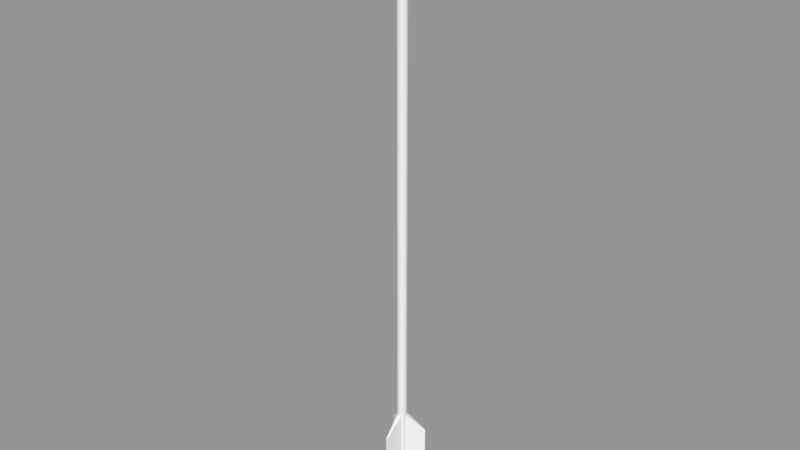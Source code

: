 # Source: arrow.blend  (saved by Blender 2.78.0; exported with 4.5.12 LTS)
import bpy
from mathutils import Matrix  # noqa: F401  (used for matrix-valued properties, if any)

bpy.ops.wm.read_factory_settings(use_empty=True)
scene = bpy.context.scene
scene.name = 'Scene'

# ---- collections
col_collection_1 = bpy.data.collections.new('Collection 1'); scene.collection.children.link(col_collection_1)

# ---- materials (node trees are filled in below, after node groups)
mat_material = bpy.data.materials.new('Material')
mat_material.alpha_threshold = 0.0
mat_material.use_transparent_shadow = False
mat_material.roughness = 0.5
mat_material.line_color = (0.0, 0.0, 0.0, 1.0)

# ---- material node trees

# ---- meshes
me_cube = bpy.data.meshes.new('Cube')
me_cube.from_pydata([(5.96e-08, 0.07071, 0.9683), (-0.02852, 0.0, 1.011), (1.192e-07, 7.451e-09, 1.268), (0.02852, -2.086e-08, 1.011), (0.0, -0.07071, 0.9683), (0.0, 0.02, 1.018), (0.0, 0.02, -1.232), (-0.003902, 0.01962, 1.018), (-0.003902, 0.01962, -1.232), (-0.007654, 0.01848, 1.018), (-0.007654, 0.01848, -1.232), (-0.01111, 0.01663, 1.018), (-0.01111, 0.01663, -1.232), (-0.01414, 0.01414, 1.018), (-0.01414, 0.01414, -1.232), (-0.01663, 0.01111, 1.018), (-0.01663, 0.01111, -1.232), (-0.01848, 0.007654, 1.018), (-0.01848, 0.007654, -1.232), (-0.01962, 0.003902, 1.018), (-0.01962, 0.003902, -1.232), (-0.02, -5.662e-09, 1.018), (-0.02, -5.662e-09, -1.232), (-0.01962, -0.003902, 1.018), (-0.01962, -0.003902, -1.232), (-0.01848, -0.007654, 1.018), (-0.01848, -0.007654, -1.232), (-0.01663, -0.01111, 1.018), (-0.01663, -0.01111, -1.232), (-0.01414, -0.01414, 1.018), (-0.01414, -0.01414, -1.232), (-0.01111, -0.01663, 1.018), (-0.01111, -0.01663, -1.232), (-0.007654, -0.01848, 1.018), (-0.007654, -0.01848, -1.232), (-0.003902, -0.01962, 1.018), (-0.003902, -0.01962, -1.232), (0.0, -0.02, 1.018), (0.0, -0.02, -1.232), (0.003902, -0.01962, 1.018), (0.003902, -0.01962, -1.232), (0.007654, -0.01848, 1.018), (0.007654, -0.01848, -1.232), (0.01111, -0.01663, 1.018), (0.01111, -0.01663, -1.232), (0.01414, -0.01414, 1.018), (0.01414, -0.01414, -1.232), (0.01663, -0.01111, 1.018), (0.01663, -0.01111, -1.232), (0.01848, -0.007654, 1.018), (0.01848, -0.007654, -1.232), (0.01962, -0.003902, 1.018), (0.01962, -0.003902, -1.232), (0.02, 1.222e-08, 1.018), (0.02, 1.222e-08, -1.232), (0.01962, 0.003902, 1.018), (0.01962, 0.003902, -1.232), (0.01848, 0.007654, 1.018), (0.01848, 0.007654, -1.232), (0.01663, 0.01111, 1.018), (0.01663, 0.01111, -1.232), (0.01414, 0.01414, 1.018), (0.01414, 0.01414, -1.232), (0.01111, 0.01663, 1.018), (0.01111, 0.01663, -1.232), (0.007654, 0.01848, 1.018), (0.007654, 0.01848, -1.232), (0.003902, 0.01962, 1.018), (0.003902, 0.01962, -1.232), (-0.003018, -0.09685, -0.9453), (0.003018, -0.09685, -0.9453), (-0.01, -0.01685, -0.8719), (0.01, -0.01685, -0.8719), (-0.003018, -0.09685, -1.272), (0.003018, -0.09685, -1.272), (-0.01, -0.01685, -1.199), (0.01, -0.01685, -1.199), (-0.08236, 0.05104, -0.9453), (-0.08538, 0.04581, -0.9453), (-0.009589, 0.01708, -0.8719), (-0.01959, -0.0002371, -0.8719), (-0.08236, 0.05104, -1.272), (-0.08538, 0.04581, -1.272), (-0.009589, 0.01708, -1.199), (-0.01959, -0.0002371, -1.199), (0.08538, 0.04581, -0.9453), (0.08236, 0.05104, -0.9453), (0.01959, -0.0002371, -0.8719), (0.009589, 0.01708, -0.8719), (0.08538, 0.04581, -1.272), (0.08236, 0.05104, -1.272), (0.01959, -0.0002371, -1.199), (0.009589, 0.01708, -1.199)], [], [(0, 1, 2), (3, 2, 4), (1, 4, 2), (3, 0, 2), (1, 0, 3), (4, 1, 3), (5, 6, 8, 7), (7, 8, 10, 9), (9, 10, 12, 11), (11, 12, 14, 13), (13, 14, 16, 15), (15, 16, 18, 17), (17, 18, 20, 19), (19, 20, 22, 21), (21, 22, 24, 23), (23, 24, 26, 25), (25, 26, 28, 27), (27, 28, 30, 29), (29, 30, 32, 31), (31, 32, 34, 33), (33, 34, 36, 35), (35, 36, 38, 37), (37, 38, 40, 39), (39, 40, 42, 41), (41, 42, 44, 43), (43, 44, 46, 45), (45, 46, 48, 47), (47, 48, 50, 49), (49, 50, 52, 51), (51, 52, 54, 53), (53, 54, 56, 55), (55, 56, 58, 57), (57, 58, 60, 59), (59, 60, 62, 61), (61, 62, 64, 63), (63, 64, 66, 65), (8, 6, 68, 66, 64, 62, 60, 58, 56, 54, 52, 50, 48, 46, 44, 42, 40, 38, 36, 34, 32, 30, 28, 26, 24, 22, 20, 18, 16, 14, 12, 10), (65, 66, 68, 67), (67, 68, 6, 5), (5, 7, 9, 11, 13, 15, 17, 19, 21, 23, 25, 27, 29, 31, 33, 35, 37, 39, 41, 43, 45, 47, 49, 51, 53, 55, 57, 59, 61, 63, 65, 67), (69, 70, 72, 71), (71, 72, 76, 75), (75, 76, 74, 73), (73, 74, 70, 69), (71, 75, 73, 69), (76, 72, 70, 74), (77, 78, 80, 79), (79, 80, 84, 83), (83, 84, 82, 81), (81, 82, 78, 77), (79, 83, 81, 77), (84, 80, 78, 82), (85, 86, 88, 87), (87, 88, 92, 91), (91, 92, 90, 89), (89, 90, 86, 85), (87, 91, 89, 85), (92, 88, 86, 90)])
me_cube.materials.append(mat_material)
me_cube.use_remesh_preserve_volume = False
me_cube.use_remesh_preserve_attributes = False
me_cube.use_mirror_vertex_groups = False
me_cube.update()

# ---- objects
ob_arrow = bpy.data.objects.new('Arrow', me_cube)

# ---- transforms, parenting, visibility, modifiers, constraints
ob_arrow.location = (0.0, 0.0, 0.0)
ob_arrow.scale = (0.4978, 0.5, 0.5)
ob_arrow.lock_rotations_4d = False
ob_arrow.empty_display_type = 'ARROWS'
ob_arrow.lineart.crease_threshold = 0.0

# ---- collection membership
col_collection_1.objects.link(ob_arrow)

# ---- scene / render settings (as saved in the file)
scene.camera = ob_arrow
scene.frame_start = 1; scene.frame_end = 250; scene.frame_set(1)
scene.render.engine = 'BLENDER_EEVEE_NEXT'
scene.render.resolution_percentage = 50
scene.render.dither_intensity = 0.0
scene.cycles.use_denoising = False
scene.cycles.samples = 128
scene.cycles.sampling_pattern = 'TABULATED_SOBOL'
scene.cycles.light_sampling_threshold = 0.0
scene.cycles.use_adaptive_sampling = False
scene.cycles.use_light_tree = False
scene.cycles.blur_glossy = 0.0
scene.cycles.sample_clamp_indirect = 0.0
scene.view_settings.view_transform = 'Standard'
bpy.context.view_layer.update()

# ---- added for rendering (the .blend has no active camera and no usable light): camera, sun + grey world if the file has none
cam_auto = bpy.data.cameras.new('AutoCamera')
cam_auto.lens = 50.0
cam_auto.sensor_width = 36.0
cam_auto.clip_end = 1000.0
ob_auto_camera = bpy.data.objects.new('AutoCamera', cam_auto)
scene.collection.objects.link(ob_auto_camera)
ob_auto_camera.location = (1.18048, -1.4231, 0.943399)
ob_auto_camera.rotation_euler = (1.09748, -7.21219e-08, 0.694738)
scene.camera = ob_auto_camera
light_auto_sun = bpy.data.lights.new('AutoSun', 'SUN')
light_auto_sun.energy = 3.0
light_auto_sun.angle = 0.0523599
ob_auto_sun = bpy.data.objects.new('AutoSun', light_auto_sun)
scene.collection.objects.link(ob_auto_sun)
ob_auto_sun.rotation_euler = (0.872665, 0.174533, 0.523599)
if scene.world is None:
    world_auto = bpy.data.worlds.new('AutoWorld')
    world_auto.color = (0.3, 0.3, 0.3)
    scene.world = world_auto
bpy.context.view_layer.update()
